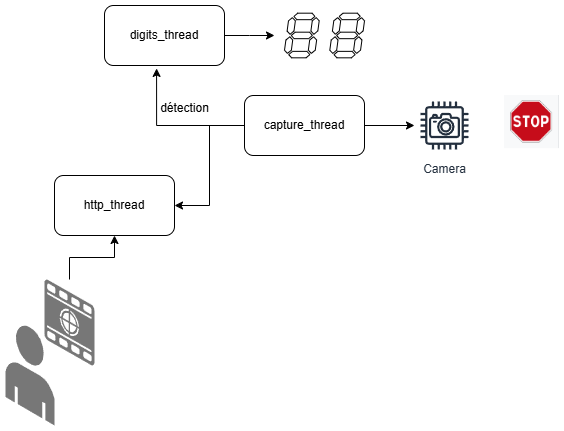

The diagram above was exported from draw.io. Its source (the exported page's mxGraphModel, read from the mxfile embedded in the PNG):
<mxGraphModel dx="1497" dy="1005" grid="1" gridSize="10" guides="1" tooltips="1" connect="1" arrows="1" fold="1" page="0" pageScale="1" pageWidth="827" pageHeight="1169" math="0" shadow="0">
  <root>
    <mxCell id="DYCocx2cN6MeNPnFr6xr-0" />
    <mxCell id="DYCocx2cN6MeNPnFr6xr-1" parent="DYCocx2cN6MeNPnFr6xr-0" />
    <mxCell id="DYCocx2cN6MeNPnFr6xr-2" style="edgeStyle=orthogonalEdgeStyle;rounded=0;orthogonalLoop=1;jettySize=auto;html=1;exitX=1;exitY=0.5;exitDx=0;exitDy=0;" edge="1" parent="DYCocx2cN6MeNPnFr6xr-1" source="DYCocx2cN6MeNPnFr6xr-4" target="DYCocx2cN6MeNPnFr6xr-5">
      <mxGeometry relative="1" as="geometry" />
    </mxCell>
    <mxCell id="DYCocx2cN6MeNPnFr6xr-3" style="edgeStyle=orthogonalEdgeStyle;rounded=0;orthogonalLoop=1;jettySize=auto;html=1;entryX=1;entryY=0.5;entryDx=0;entryDy=0;" edge="1" parent="DYCocx2cN6MeNPnFr6xr-1" source="DYCocx2cN6MeNPnFr6xr-4" target="DYCocx2cN6MeNPnFr6xr-8">
      <mxGeometry relative="1" as="geometry" />
    </mxCell>
    <mxCell id="DYCocx2cN6MeNPnFr6xr-4" value="capture_thread" style="rounded=1;whiteSpace=wrap;html=1;" vertex="1" parent="DYCocx2cN6MeNPnFr6xr-1">
      <mxGeometry x="90" y="140" width="120" height="60" as="geometry" />
    </mxCell>
    <mxCell id="DYCocx2cN6MeNPnFr6xr-5" value="Camera" style="sketch=0;outlineConnect=0;fontColor=#232F3E;gradientColor=none;strokeColor=#232F3E;fillColor=#ffffff;dashed=0;verticalLabelPosition=bottom;verticalAlign=top;align=center;html=1;fontSize=12;fontStyle=0;aspect=fixed;shape=mxgraph.aws4.resourceIcon;resIcon=mxgraph.aws4.camera;" vertex="1" parent="DYCocx2cN6MeNPnFr6xr-1">
      <mxGeometry x="260" y="140" width="60" height="60" as="geometry" />
    </mxCell>
    <mxCell id="DYCocx2cN6MeNPnFr6xr-6" style="edgeStyle=orthogonalEdgeStyle;rounded=0;orthogonalLoop=1;jettySize=auto;html=1;" edge="1" parent="DYCocx2cN6MeNPnFr6xr-1" source="DYCocx2cN6MeNPnFr6xr-7">
      <mxGeometry relative="1" as="geometry">
        <mxPoint x="120" y="80" as="targetPoint" />
      </mxGeometry>
    </mxCell>
    <mxCell id="DYCocx2cN6MeNPnFr6xr-7" value="digits_thread" style="rounded=1;whiteSpace=wrap;html=1;" vertex="1" parent="DYCocx2cN6MeNPnFr6xr-1">
      <mxGeometry x="-50" y="50" width="120" height="60" as="geometry" />
    </mxCell>
    <mxCell id="DYCocx2cN6MeNPnFr6xr-8" value="http_thread" style="rounded=1;whiteSpace=wrap;html=1;" vertex="1" parent="DYCocx2cN6MeNPnFr6xr-1">
      <mxGeometry x="-100" y="220" width="120" height="60" as="geometry" />
    </mxCell>
    <mxCell id="DYCocx2cN6MeNPnFr6xr-15" value="" style="verticalLabelPosition=bottom;shadow=0;dashed=0;align=center;html=1;verticalAlign=top;shape=mxgraph.electrical.opto_electronics.7_segment_display;pointerEvents=1;" vertex="1" parent="DYCocx2cN6MeNPnFr6xr-1">
      <mxGeometry x="130" y="57.67999999999999" width="34.7" height="44.64" as="geometry" />
    </mxCell>
    <mxCell id="DYCocx2cN6MeNPnFr6xr-16" value="" style="verticalLabelPosition=bottom;shadow=0;dashed=0;align=center;html=1;verticalAlign=top;shape=mxgraph.electrical.opto_electronics.7_segment_display;pointerEvents=1;" vertex="1" parent="DYCocx2cN6MeNPnFr6xr-1">
      <mxGeometry x="175.3" y="57.67999999999999" width="34.7" height="44.64" as="geometry" />
    </mxCell>
    <mxCell id="DYCocx2cN6MeNPnFr6xr-17" style="edgeStyle=orthogonalEdgeStyle;rounded=0;orthogonalLoop=1;jettySize=auto;html=1;entryX=0.434;entryY=1.049;entryDx=0;entryDy=0;entryPerimeter=0;" edge="1" parent="DYCocx2cN6MeNPnFr6xr-1" source="DYCocx2cN6MeNPnFr6xr-4" target="DYCocx2cN6MeNPnFr6xr-7">
      <mxGeometry relative="1" as="geometry" />
    </mxCell>
    <mxCell id="DYCocx2cN6MeNPnFr6xr-18" value="détection" style="text;html=1;align=center;verticalAlign=middle;resizable=0;points=[];autosize=1;strokeColor=none;fillColor=none;" vertex="1" parent="DYCocx2cN6MeNPnFr6xr-1">
      <mxGeometry x="-5" y="138" width="70" height="30" as="geometry" />
    </mxCell>
    <mxCell id="DYCocx2cN6MeNPnFr6xr-22" style="edgeStyle=orthogonalEdgeStyle;rounded=0;orthogonalLoop=1;jettySize=auto;html=1;entryX=0.5;entryY=1;entryDx=0;entryDy=0;" edge="1" parent="DYCocx2cN6MeNPnFr6xr-1" source="DYCocx2cN6MeNPnFr6xr-23" target="DYCocx2cN6MeNPnFr6xr-8">
      <mxGeometry relative="1" as="geometry" />
    </mxCell>
    <mxCell id="DYCocx2cN6MeNPnFr6xr-23" value="" style="verticalLabelPosition=bottom;html=1;verticalAlign=top;strokeWidth=1;align=center;outlineConnect=0;dashed=0;outlineConnect=0;shape=mxgraph.aws3d.image;strokeColor=none;fillColor=#777777;aspect=fixed;" vertex="1" parent="DYCocx2cN6MeNPnFr6xr-1">
      <mxGeometry x="-110" y="324" width="50" height="86" as="geometry" />
    </mxCell>
    <mxCell id="DYCocx2cN6MeNPnFr6xr-24" value="" style="verticalLabelPosition=bottom;html=1;verticalAlign=top;strokeWidth=1;align=center;outlineConnect=0;dashed=0;outlineConnect=0;shape=mxgraph.aws3d.end_user;strokeColor=none;fillColor=#777777;aspect=fixed;" vertex="1" parent="DYCocx2cN6MeNPnFr6xr-1">
      <mxGeometry x="-149" y="369.54" width="49" height="100.46" as="geometry" />
    </mxCell>
    <mxCell id="DYCocx2cN6MeNPnFr6xr-25" value="" style="shape=image;verticalLabelPosition=bottom;labelBackgroundColor=default;verticalAlign=top;aspect=fixed;imageAspect=0;image=data:image/png,(base64 omitted: 8312 chars);" vertex="1" parent="DYCocx2cN6MeNPnFr6xr-1">
      <mxGeometry x="350" y="140" width="55" height="53.1" as="geometry" />
    </mxCell>
  </root>
</mxGraphModel>